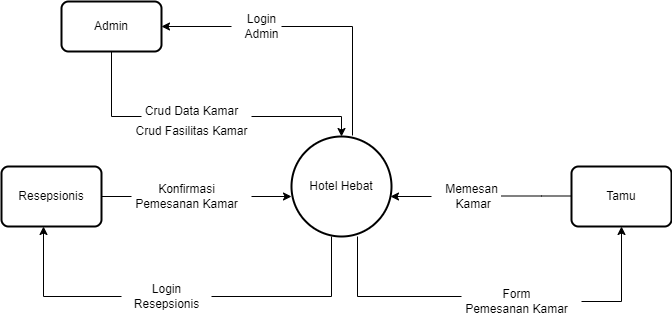

The diagram above was exported from draw.io. Its source (the exported page's mxGraphModel, read from the mxfile embedded in the PNG):
<mxGraphModel dx="1114" dy="559" grid="1" gridSize="10" guides="1" tooltips="1" connect="1" arrows="1" fold="1" page="1" pageScale="1" pageWidth="850" pageHeight="1100" math="0" shadow="0">
  <root>
    <mxCell id="0" />
    <mxCell id="1" parent="0" />
    <mxCell id="EiKTil5HOdpYlReXuXJc-1" value="Hotel Hebat" style="strokeWidth=2;html=1;shape=mxgraph.flowchart.start_2;whiteSpace=wrap;" vertex="1" parent="1">
      <mxGeometry x="370" y="240" width="100" height="100" as="geometry" />
    </mxCell>
    <mxCell id="EiKTil5HOdpYlReXuXJc-2" value="Tamu" style="rounded=1;whiteSpace=wrap;html=1;absoluteArcSize=1;arcSize=14;strokeWidth=2;" vertex="1" parent="1">
      <mxGeometry x="650" y="270" width="100" height="60" as="geometry" />
    </mxCell>
    <mxCell id="EiKTil5HOdpYlReXuXJc-3" value="" style="endArrow=none;html=1;rounded=0;entryX=0.66;entryY=1;entryDx=0;entryDy=0;entryPerimeter=0;" edge="1" parent="1" target="EiKTil5HOdpYlReXuXJc-1">
      <mxGeometry width="50" height="50" relative="1" as="geometry">
        <mxPoint x="540" y="400" as="sourcePoint" />
        <mxPoint x="425" y="340" as="targetPoint" />
        <Array as="points">
          <mxPoint x="436" y="400" />
        </Array>
      </mxGeometry>
    </mxCell>
    <mxCell id="EiKTil5HOdpYlReXuXJc-6" style="edgeStyle=orthogonalEdgeStyle;rounded=0;orthogonalLoop=1;jettySize=auto;html=1;entryX=0.5;entryY=1;entryDx=0;entryDy=0;" edge="1" parent="1" source="EiKTil5HOdpYlReXuXJc-4" target="EiKTil5HOdpYlReXuXJc-2">
      <mxGeometry relative="1" as="geometry">
        <Array as="points">
          <mxPoint x="700" y="405" />
        </Array>
      </mxGeometry>
    </mxCell>
    <mxCell id="EiKTil5HOdpYlReXuXJc-4" value="Form &lt;br&gt;Pemesanan Kamar" style="text;html=1;align=center;verticalAlign=middle;resizable=0;points=[];autosize=1;strokeColor=none;fillColor=none;" vertex="1" parent="1">
      <mxGeometry x="530" y="385" width="130" height="40" as="geometry" />
    </mxCell>
    <mxCell id="EiKTil5HOdpYlReXuXJc-8" value="" style="endArrow=none;html=1;rounded=0;" edge="1" parent="1">
      <mxGeometry width="50" height="50" relative="1" as="geometry">
        <mxPoint x="580" y="299.5" as="sourcePoint" />
        <mxPoint x="650" y="299.5" as="targetPoint" />
        <Array as="points">
          <mxPoint x="620" y="299.5" />
        </Array>
      </mxGeometry>
    </mxCell>
    <mxCell id="EiKTil5HOdpYlReXuXJc-10" style="edgeStyle=orthogonalEdgeStyle;rounded=0;orthogonalLoop=1;jettySize=auto;html=1;entryX=0.99;entryY=0.6;entryDx=0;entryDy=0;entryPerimeter=0;" edge="1" parent="1" source="EiKTil5HOdpYlReXuXJc-9" target="EiKTil5HOdpYlReXuXJc-1">
      <mxGeometry relative="1" as="geometry" />
    </mxCell>
    <mxCell id="EiKTil5HOdpYlReXuXJc-9" value="Memesan&lt;br&gt;&amp;nbsp;Kamar" style="text;html=1;align=center;verticalAlign=middle;resizable=0;points=[];autosize=1;strokeColor=none;fillColor=none;" vertex="1" parent="1">
      <mxGeometry x="510" y="280" width="80" height="40" as="geometry" />
    </mxCell>
    <mxCell id="EiKTil5HOdpYlReXuXJc-16" style="edgeStyle=orthogonalEdgeStyle;rounded=0;orthogonalLoop=1;jettySize=auto;html=1;endArrow=none;endFill=0;" edge="1" parent="1" source="EiKTil5HOdpYlReXuXJc-11">
      <mxGeometry relative="1" as="geometry">
        <mxPoint x="210" y="300" as="targetPoint" />
      </mxGeometry>
    </mxCell>
    <mxCell id="EiKTil5HOdpYlReXuXJc-11" value="Resepsionis" style="rounded=1;whiteSpace=wrap;html=1;absoluteArcSize=1;arcSize=14;strokeWidth=2;" vertex="1" parent="1">
      <mxGeometry x="80" y="270" width="100" height="60" as="geometry" />
    </mxCell>
    <mxCell id="EiKTil5HOdpYlReXuXJc-13" value="" style="endArrow=none;html=1;rounded=0;" edge="1" parent="1" source="EiKTil5HOdpYlReXuXJc-14">
      <mxGeometry width="50" height="50" relative="1" as="geometry">
        <mxPoint x="330" y="400" as="sourcePoint" />
        <mxPoint x="410" y="340" as="targetPoint" />
        <Array as="points">
          <mxPoint x="410" y="400" />
        </Array>
      </mxGeometry>
    </mxCell>
    <mxCell id="EiKTil5HOdpYlReXuXJc-15" style="edgeStyle=orthogonalEdgeStyle;rounded=0;orthogonalLoop=1;jettySize=auto;html=1;entryX=0.42;entryY=1;entryDx=0;entryDy=0;entryPerimeter=0;" edge="1" parent="1" source="EiKTil5HOdpYlReXuXJc-14" target="EiKTil5HOdpYlReXuXJc-11">
      <mxGeometry relative="1" as="geometry" />
    </mxCell>
    <mxCell id="EiKTil5HOdpYlReXuXJc-14" value="Login &lt;br&gt;Resepsionis" style="text;html=1;align=center;verticalAlign=middle;resizable=0;points=[];autosize=1;strokeColor=none;fillColor=none;" vertex="1" parent="1">
      <mxGeometry x="200" y="380" width="90" height="40" as="geometry" />
    </mxCell>
    <mxCell id="EiKTil5HOdpYlReXuXJc-20" style="edgeStyle=orthogonalEdgeStyle;rounded=0;orthogonalLoop=1;jettySize=auto;html=1;" edge="1" parent="1" source="EiKTil5HOdpYlReXuXJc-17">
      <mxGeometry relative="1" as="geometry">
        <mxPoint x="370" y="300" as="targetPoint" />
      </mxGeometry>
    </mxCell>
    <mxCell id="EiKTil5HOdpYlReXuXJc-17" value="Konfirmasi &lt;br&gt;Pemesanan Kamar" style="text;html=1;align=center;verticalAlign=middle;resizable=0;points=[];autosize=1;strokeColor=none;fillColor=none;" vertex="1" parent="1">
      <mxGeometry x="200" y="280" width="130" height="40" as="geometry" />
    </mxCell>
    <mxCell id="EiKTil5HOdpYlReXuXJc-21" value="" style="endArrow=none;html=1;rounded=0;exitX=0.61;exitY=-0.01;exitDx=0;exitDy=0;exitPerimeter=0;" edge="1" parent="1" source="EiKTil5HOdpYlReXuXJc-1">
      <mxGeometry width="50" height="50" relative="1" as="geometry">
        <mxPoint x="410" y="240" as="sourcePoint" />
        <mxPoint x="360" y="130" as="targetPoint" />
        <Array as="points">
          <mxPoint x="431" y="130" />
        </Array>
      </mxGeometry>
    </mxCell>
    <mxCell id="EiKTil5HOdpYlReXuXJc-22" value="Admin" style="rounded=1;whiteSpace=wrap;html=1;absoluteArcSize=1;arcSize=14;strokeWidth=2;" vertex="1" parent="1">
      <mxGeometry x="140" y="105" width="100" height="50" as="geometry" />
    </mxCell>
    <mxCell id="EiKTil5HOdpYlReXuXJc-24" style="edgeStyle=orthogonalEdgeStyle;rounded=0;orthogonalLoop=1;jettySize=auto;html=1;entryX=1;entryY=0.5;entryDx=0;entryDy=0;" edge="1" parent="1" source="EiKTil5HOdpYlReXuXJc-23" target="EiKTil5HOdpYlReXuXJc-22">
      <mxGeometry relative="1" as="geometry" />
    </mxCell>
    <mxCell id="EiKTil5HOdpYlReXuXJc-23" value="Login &lt;br&gt;Admin" style="text;html=1;align=center;verticalAlign=middle;resizable=0;points=[];autosize=1;strokeColor=none;fillColor=none;" vertex="1" parent="1">
      <mxGeometry x="310" y="110" width="60" height="40" as="geometry" />
    </mxCell>
    <mxCell id="EiKTil5HOdpYlReXuXJc-25" value="" style="endArrow=none;html=1;rounded=0;" edge="1" parent="1">
      <mxGeometry width="50" height="50" relative="1" as="geometry">
        <mxPoint x="220" y="220" as="sourcePoint" />
        <mxPoint x="190" y="155" as="targetPoint" />
        <Array as="points">
          <mxPoint x="190" y="220" />
        </Array>
      </mxGeometry>
    </mxCell>
    <mxCell id="EiKTil5HOdpYlReXuXJc-30" style="edgeStyle=orthogonalEdgeStyle;rounded=0;orthogonalLoop=1;jettySize=auto;html=1;entryX=0.5;entryY=0;entryDx=0;entryDy=0;entryPerimeter=0;" edge="1" parent="1" source="EiKTil5HOdpYlReXuXJc-26" target="EiKTil5HOdpYlReXuXJc-1">
      <mxGeometry relative="1" as="geometry">
        <Array as="points">
          <mxPoint x="420" y="220" />
        </Array>
      </mxGeometry>
    </mxCell>
    <mxCell id="EiKTil5HOdpYlReXuXJc-26" value="Crud Data Kamar" style="text;html=1;align=center;verticalAlign=middle;resizable=0;points=[];autosize=1;strokeColor=none;fillColor=none;" vertex="1" parent="1">
      <mxGeometry x="210" y="200" width="120" height="30" as="geometry" />
    </mxCell>
    <mxCell id="EiKTil5HOdpYlReXuXJc-27" value="Crud Fasilitas Kamar" style="text;html=1;align=center;verticalAlign=middle;resizable=0;points=[];autosize=1;strokeColor=none;fillColor=none;" vertex="1" parent="1">
      <mxGeometry x="200" y="220" width="140" height="30" as="geometry" />
    </mxCell>
  </root>
</mxGraphModel>